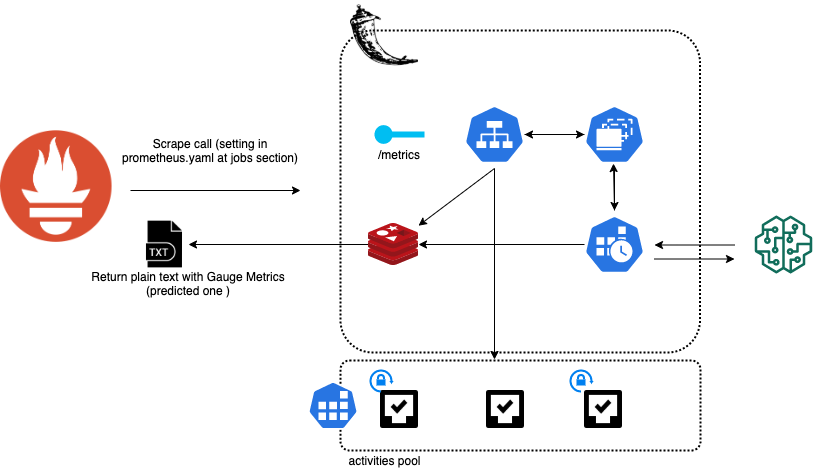

The diagram above was exported from draw.io. Its source (the exported page's mxGraphModel, read from the mxfile embedded in the PNG):
<mxGraphModel dx="1186" dy="678" grid="1" gridSize="10" guides="1" tooltips="1" connect="1" arrows="1" fold="1" page="1" pageScale="1" pageWidth="1169" pageHeight="827" math="0" shadow="0">
  <root>
    <mxCell id="0" />
    <mxCell id="1" parent="0" />
    <mxCell id="IBWg9sPKSGuADt4Bv4bO-1" value="" style="shape=image;html=1;verticalAlign=top;verticalLabelPosition=bottom;labelBackgroundColor=#ffffff;imageAspect=0;aspect=fixed;image=https://cdn4.iconfinder.com/data/icons/logos-brands-5/24/flask-128.png" vertex="1" parent="1">
      <mxGeometry x="810" y="50" width="68" height="68" as="geometry" />
    </mxCell>
    <mxCell id="IBWg9sPKSGuADt4Bv4bO-5" value="" style="rounded=1;arcSize=10;dashed=1;fillColor=none;gradientColor=none;dashPattern=1 1;strokeWidth=2;" vertex="1" parent="1">
      <mxGeometry x="800" y="80" width="359.5" height="322" as="geometry" />
    </mxCell>
    <mxCell id="IBWg9sPKSGuADt4Bv4bO-56" value="" style="edgeStyle=orthogonalEdgeStyle;rounded=0;orthogonalLoop=1;jettySize=auto;html=1;" edge="1" parent="1" source="IBWg9sPKSGuADt4Bv4bO-6" target="IBWg9sPKSGuADt4Bv4bO-50">
      <mxGeometry relative="1" as="geometry">
        <mxPoint x="964" y="294" as="targetPoint" />
      </mxGeometry>
    </mxCell>
    <mxCell id="IBWg9sPKSGuADt4Bv4bO-6" value="" style="html=1;dashed=0;whitespace=wrap;fillColor=#2875E2;strokeColor=#ffffff;points=[[0.005,0.63,0],[0.1,0.2,0],[0.9,0.2,0],[0.5,0,0],[0.995,0.63,0],[0.72,0.99,0],[0.5,1,0],[0.28,0.99,0]];shape=mxgraph.kubernetes.icon;prIcon=cronjob" vertex="1" parent="1">
      <mxGeometry x="1044" y="260" width="60" height="68" as="geometry" />
    </mxCell>
    <mxCell id="IBWg9sPKSGuADt4Bv4bO-7" value="" style="outlineConnect=0;fontColor=#232F3E;gradientColor=none;fillColor=#116D5B;strokeColor=none;dashed=0;verticalLabelPosition=bottom;verticalAlign=top;align=center;html=1;fontSize=12;fontStyle=0;aspect=fixed;pointerEvents=1;shape=mxgraph.aws4.sagemaker_model;" vertex="1" parent="1">
      <mxGeometry x="1214" y="265" width="58" height="58" as="geometry" />
    </mxCell>
    <mxCell id="IBWg9sPKSGuADt4Bv4bO-11" value="" style="edgeStyle=orthogonalEdgeStyle;rounded=0;orthogonalLoop=1;jettySize=auto;html=1;" edge="1" parent="1">
      <mxGeometry relative="1" as="geometry">
        <mxPoint x="590" y="240" as="sourcePoint" />
        <mxPoint x="760" y="240" as="targetPoint" />
      </mxGeometry>
    </mxCell>
    <mxCell id="IBWg9sPKSGuADt4Bv4bO-8" value="" style="shape=image;imageAspect=0;aspect=fixed;verticalLabelPosition=bottom;verticalAlign=top;image=data:image/png,(base64 omitted: 13748 chars);" vertex="1" parent="1">
      <mxGeometry x="460" y="180" width="111.56" height="112" as="geometry" />
    </mxCell>
    <mxCell id="IBWg9sPKSGuADt4Bv4bO-21" value="" style="edgeStyle=orthogonalEdgeStyle;rounded=0;orthogonalLoop=1;jettySize=auto;html=1;" edge="1" parent="1" source="IBWg9sPKSGuADt4Bv4bO-9" target="IBWg9sPKSGuADt4Bv4bO-18">
      <mxGeometry relative="1" as="geometry" />
    </mxCell>
    <mxCell id="IBWg9sPKSGuADt4Bv4bO-9" value="" style="html=1;dashed=0;whitespace=wrap;fillColor=#2875E2;strokeColor=#ffffff;points=[[0.005,0.63,0],[0.1,0.2,0],[0.9,0.2,0],[0.5,0,0],[0.995,0.63,0],[0.72,0.99,0],[0.5,1,0],[0.28,0.99,0]];shape=mxgraph.kubernetes.icon;prIcon=ds" vertex="1" parent="1">
      <mxGeometry x="1044" y="130" width="60" height="108" as="geometry" />
    </mxCell>
    <mxCell id="IBWg9sPKSGuADt4Bv4bO-14" value="" style="endArrow=classic;html=1;" edge="1" parent="1">
      <mxGeometry width="50" height="50" relative="1" as="geometry">
        <mxPoint x="1114" y="308.5" as="sourcePoint" />
        <mxPoint x="1194" y="308.5" as="targetPoint" />
      </mxGeometry>
    </mxCell>
    <mxCell id="IBWg9sPKSGuADt4Bv4bO-15" value="" style="endArrow=classic;html=1;" edge="1" parent="1">
      <mxGeometry width="50" height="50" relative="1" as="geometry">
        <mxPoint x="1194" y="294.5" as="sourcePoint" />
        <mxPoint x="1114" y="294.5" as="targetPoint" />
      </mxGeometry>
    </mxCell>
    <mxCell id="IBWg9sPKSGuADt4Bv4bO-17" value="" style="verticalLabelPosition=bottom;html=1;verticalAlign=top;align=center;strokeColor=none;fillColor=#00BEF2;shape=mxgraph.azure.service_endpoint;" vertex="1" parent="1">
      <mxGeometry x="834" y="174" width="50" height="20" as="geometry" />
    </mxCell>
    <mxCell id="IBWg9sPKSGuADt4Bv4bO-20" value="" style="edgeStyle=orthogonalEdgeStyle;rounded=0;orthogonalLoop=1;jettySize=auto;html=1;" edge="1" parent="1" source="IBWg9sPKSGuADt4Bv4bO-18" target="IBWg9sPKSGuADt4Bv4bO-9">
      <mxGeometry relative="1" as="geometry" />
    </mxCell>
    <mxCell id="IBWg9sPKSGuADt4Bv4bO-31" value="" style="edgeStyle=orthogonalEdgeStyle;rounded=0;orthogonalLoop=1;jettySize=auto;html=1;entryX=1;entryY=0.5;entryDx=0;entryDy=0;" edge="1" parent="1" source="IBWg9sPKSGuADt4Bv4bO-50" target="IBWg9sPKSGuADt4Bv4bO-30">
      <mxGeometry relative="1" as="geometry">
        <Array as="points" />
      </mxGeometry>
    </mxCell>
    <mxCell id="IBWg9sPKSGuADt4Bv4bO-58" value="" style="edgeStyle=orthogonalEdgeStyle;rounded=0;orthogonalLoop=1;jettySize=auto;html=1;" edge="1" parent="1" source="IBWg9sPKSGuADt4Bv4bO-18">
      <mxGeometry relative="1" as="geometry">
        <mxPoint x="954" y="409" as="targetPoint" />
      </mxGeometry>
    </mxCell>
    <mxCell id="IBWg9sPKSGuADt4Bv4bO-18" value="" style="html=1;dashed=0;whitespace=wrap;fillColor=#2875E2;strokeColor=#ffffff;points=[[0.005,0.63,0],[0.1,0.2,0],[0.9,0.2,0],[0.5,0,0],[0.995,0.63,0],[0.72,0.99,0],[0.5,1,0],[0.28,0.99,0]];shape=mxgraph.kubernetes.icon;prIcon=svc" vertex="1" parent="1">
      <mxGeometry x="924" y="150" width="60" height="68" as="geometry" />
    </mxCell>
    <mxCell id="IBWg9sPKSGuADt4Bv4bO-19" value="" style="endArrow=classic;html=1;entryX=0.5;entryY=0;entryDx=0;entryDy=0;entryPerimeter=0;" edge="1" parent="1" target="IBWg9sPKSGuADt4Bv4bO-6">
      <mxGeometry width="50" height="50" relative="1" as="geometry">
        <mxPoint x="1074" y="216" as="sourcePoint" />
        <mxPoint x="1074" y="258" as="targetPoint" />
      </mxGeometry>
    </mxCell>
    <mxCell id="IBWg9sPKSGuADt4Bv4bO-24" value="" style="endArrow=classic;html=1;entryX=0.483;entryY=0.769;entryDx=0;entryDy=0;entryPerimeter=0;exitX=0.5;exitY=0;exitDx=0;exitDy=0;exitPerimeter=0;" edge="1" parent="1" source="IBWg9sPKSGuADt4Bv4bO-6" target="IBWg9sPKSGuADt4Bv4bO-9">
      <mxGeometry width="50" height="50" relative="1" as="geometry">
        <mxPoint x="1084" y="226" as="sourcePoint" />
        <mxPoint x="1084" y="270" as="targetPoint" />
      </mxGeometry>
    </mxCell>
    <mxCell id="IBWg9sPKSGuADt4Bv4bO-26" value="/metrics&lt;br&gt;" style="text;html=1;strokeColor=none;fillColor=none;align=center;verticalAlign=middle;whiteSpace=wrap;rounded=0;" vertex="1" parent="1">
      <mxGeometry x="839" y="194" width="40" height="20" as="geometry" />
    </mxCell>
    <mxCell id="IBWg9sPKSGuADt4Bv4bO-30" value="" style="shape=image;html=1;verticalAlign=top;verticalLabelPosition=bottom;labelBackgroundColor=#ffffff;imageAspect=0;aspect=fixed;image=https://cdn4.iconfinder.com/data/icons/file-names-24/512/24-128.png" vertex="1" parent="1">
      <mxGeometry x="600" y="270" width="48" height="48" as="geometry" />
    </mxCell>
    <mxCell id="IBWg9sPKSGuADt4Bv4bO-33" value="Scrape call (setting in prometheus.yaml at jobs section)" style="text;html=1;strokeColor=none;fillColor=none;align=center;verticalAlign=middle;whiteSpace=wrap;rounded=0;" vertex="1" parent="1">
      <mxGeometry x="571.56" y="190" width="196" height="20" as="geometry" />
    </mxCell>
    <mxCell id="IBWg9sPKSGuADt4Bv4bO-34" value="Return plain text with Gauge Metrics (predicted one )" style="text;html=1;strokeColor=none;fillColor=none;align=center;verticalAlign=middle;whiteSpace=wrap;rounded=0;" vertex="1" parent="1">
      <mxGeometry x="550" y="323" width="196" height="20" as="geometry" />
    </mxCell>
    <mxCell id="IBWg9sPKSGuADt4Bv4bO-37" value="" style="shape=image;html=1;verticalAlign=top;verticalLabelPosition=bottom;labelBackgroundColor=#ffffff;imageAspect=0;aspect=fixed;image=https://cdn3.iconfinder.com/data/icons/eightyshades/512/31_Task-128.png" vertex="1" parent="1">
      <mxGeometry x="946" y="440" width="38" height="38" as="geometry" />
    </mxCell>
    <mxCell id="IBWg9sPKSGuADt4Bv4bO-38" value="" style="shape=image;html=1;verticalAlign=top;verticalLabelPosition=bottom;labelBackgroundColor=#ffffff;imageAspect=0;aspect=fixed;image=https://cdn3.iconfinder.com/data/icons/eightyshades/512/31_Task-128.png" vertex="1" parent="1">
      <mxGeometry x="1044" y="440" width="38" height="38" as="geometry" />
    </mxCell>
    <mxCell id="IBWg9sPKSGuADt4Bv4bO-39" value="" style="shape=image;html=1;verticalAlign=top;verticalLabelPosition=bottom;labelBackgroundColor=#ffffff;imageAspect=0;aspect=fixed;image=https://cdn3.iconfinder.com/data/icons/eightyshades/512/31_Task-128.png" vertex="1" parent="1">
      <mxGeometry x="840" y="440" width="38" height="38" as="geometry" />
    </mxCell>
    <mxCell id="IBWg9sPKSGuADt4Bv4bO-42" value="" style="html=1;verticalLabelPosition=bottom;strokeWidth=2;strokeColor=#0080F0;fillColor=#0080F0;shadow=0;dashed=0;shape=mxgraph.ios7.icons.orientation_lock;pointerEvents=1" vertex="1" parent="1">
      <mxGeometry x="830" y="420" width="23.099999999999998" height="21" as="geometry" />
    </mxCell>
    <mxCell id="IBWg9sPKSGuADt4Bv4bO-43" value="" style="html=1;verticalLabelPosition=bottom;strokeWidth=2;strokeColor=#0080F0;fillColor=#0080F0;shadow=0;dashed=0;shape=mxgraph.ios7.icons.orientation_lock;pointerEvents=1" vertex="1" parent="1">
      <mxGeometry x="1030" y="420" width="23.099999999999998" height="21" as="geometry" />
    </mxCell>
    <mxCell id="IBWg9sPKSGuADt4Bv4bO-46" value="" style="rounded=1;arcSize=10;dashed=1;fillColor=none;gradientColor=none;dashPattern=1 1;strokeWidth=2;" vertex="1" parent="1">
      <mxGeometry x="800" y="410" width="360" height="90" as="geometry" />
    </mxCell>
    <mxCell id="IBWg9sPKSGuADt4Bv4bO-47" value="activities pool" style="text;html=1;strokeColor=none;fillColor=none;align=center;verticalAlign=middle;whiteSpace=wrap;rounded=0;" vertex="1" parent="1">
      <mxGeometry x="790.5500000000001" y="500" width="106.9" height="20" as="geometry" />
    </mxCell>
    <mxCell id="IBWg9sPKSGuADt4Bv4bO-48" value="" style="html=1;dashed=0;whitespace=wrap;fillColor=#2875E2;strokeColor=#ffffff;points=[[0.005,0.63,0],[0.1,0.2,0],[0.9,0.2,0],[0.5,0,0],[0.995,0.63,0],[0.72,0.99,0],[0.5,1,0],[0.28,0.99,0]];shape=mxgraph.kubernetes.icon;prIcon=job" vertex="1" parent="1">
      <mxGeometry x="767.56" y="431" width="50" height="48" as="geometry" />
    </mxCell>
    <mxCell id="IBWg9sPKSGuADt4Bv4bO-53" value="" style="endArrow=classic;html=1;exitX=0.5;exitY=1;exitDx=0;exitDy=0;exitPerimeter=0;" edge="1" parent="1" source="IBWg9sPKSGuADt4Bv4bO-18" target="IBWg9sPKSGuADt4Bv4bO-50">
      <mxGeometry width="50" height="50" relative="1" as="geometry">
        <mxPoint x="929" y="342" as="sourcePoint" />
        <mxPoint x="960" y="410" as="targetPoint" />
      </mxGeometry>
    </mxCell>
    <mxCell id="IBWg9sPKSGuADt4Bv4bO-50" value="" style="aspect=fixed;html=1;points=[];align=center;image;fontSize=12;image=img/lib/mscae/Cache_Redis_Product.svg;" vertex="1" parent="1">
      <mxGeometry x="828" y="273" width="50" height="42" as="geometry" />
    </mxCell>
  </root>
</mxGraphModel>